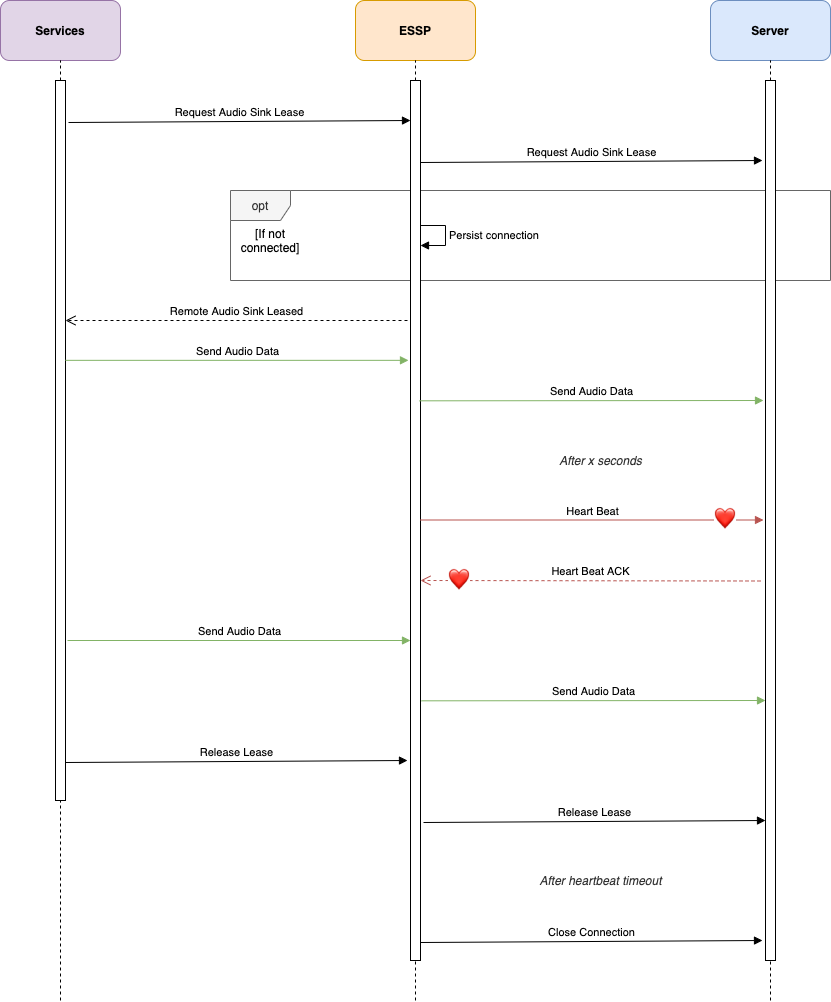

The diagram above was exported from draw.io. Its source (the exported page's mxGraphModel, read from the mxfile embedded in the PNG):
<mxGraphModel dx="1298" dy="3017" grid="1" gridSize="10" guides="1" tooltips="1" connect="1" arrows="1" fold="1" page="1" pageScale="1" pageWidth="850" pageHeight="1100" math="0" shadow="0">
  <root>
    <mxCell id="0" />
    <mxCell id="1" parent="0" />
    <mxCell id="2" value="" style="group" vertex="1" connectable="0" parent="1">
      <mxGeometry x="10" y="-1400" width="830" height="1000" as="geometry" />
    </mxCell>
    <mxCell id="3" value="opt" style="shape=umlFrame;whiteSpace=wrap;html=1;fillColor=#f5f5f5;strokeColor=#666666;fontColor=#333333;" vertex="1" parent="2">
      <mxGeometry x="230" y="190" width="600" height="90" as="geometry" />
    </mxCell>
    <mxCell id="4" value="&lt;b&gt;ESSP&lt;/b&gt;" style="rounded=1;whiteSpace=wrap;html=1;fillColor=#ffe6cc;strokeColor=#d79b00;" vertex="1" parent="2">
      <mxGeometry x="355" width="120" height="60" as="geometry" />
    </mxCell>
    <mxCell id="5" value="" style="endArrow=none;dashed=1;html=1;entryX=0.5;entryY=1;entryDx=0;entryDy=0;" edge="1" parent="2" source="6" target="4">
      <mxGeometry width="50" height="50" relative="1" as="geometry">
        <mxPoint x="415" y="960" as="sourcePoint" />
        <mxPoint x="895" y="240" as="targetPoint" />
      </mxGeometry>
    </mxCell>
    <mxCell id="6" value="" style="html=1;points=[];perimeter=orthogonalPerimeter;" vertex="1" parent="2">
      <mxGeometry x="410" y="80" width="10" height="880" as="geometry" />
    </mxCell>
    <mxCell id="7" value="" style="endArrow=none;dashed=1;html=1;entryX=0.5;entryY=1;entryDx=0;entryDy=0;" edge="1" parent="2" target="6">
      <mxGeometry width="50" height="50" relative="1" as="geometry">
        <mxPoint x="415" y="1000" as="sourcePoint" />
        <mxPoint x="415" y="60" as="targetPoint" />
      </mxGeometry>
    </mxCell>
    <mxCell id="8" value="&lt;b&gt;Services&lt;/b&gt;" style="rounded=1;whiteSpace=wrap;html=1;fillColor=#e1d5e7;strokeColor=#9673a6;" vertex="1" parent="2">
      <mxGeometry width="120" height="60" as="geometry" />
    </mxCell>
    <mxCell id="9" value="" style="endArrow=none;dashed=1;html=1;entryX=0.5;entryY=1;entryDx=0;entryDy=0;" edge="1" parent="2" source="12" target="8">
      <mxGeometry width="50" height="50" relative="1" as="geometry">
        <mxPoint x="60" y="960" as="sourcePoint" />
        <mxPoint x="540" y="240" as="targetPoint" />
      </mxGeometry>
    </mxCell>
    <mxCell id="10" value="&lt;b&gt;Server&lt;/b&gt;" style="rounded=1;whiteSpace=wrap;html=1;fillColor=#dae8fc;strokeColor=#6c8ebf;" vertex="1" parent="2">
      <mxGeometry x="710" width="120" height="60" as="geometry" />
    </mxCell>
    <mxCell id="11" value="" style="endArrow=none;dashed=1;html=1;entryX=0.5;entryY=1;entryDx=0;entryDy=0;" edge="1" parent="2" source="14" target="10">
      <mxGeometry width="50" height="50" relative="1" as="geometry">
        <mxPoint x="770" y="960" as="sourcePoint" />
        <mxPoint x="1250" y="240" as="targetPoint" />
      </mxGeometry>
    </mxCell>
    <mxCell id="12" value="" style="html=1;points=[];perimeter=orthogonalPerimeter;" vertex="1" parent="2">
      <mxGeometry x="55" y="80" width="10" height="720" as="geometry" />
    </mxCell>
    <mxCell id="13" value="" style="endArrow=none;dashed=1;html=1;entryX=0.5;entryY=1;entryDx=0;entryDy=0;" edge="1" parent="2" target="12">
      <mxGeometry width="50" height="50" relative="1" as="geometry">
        <mxPoint x="60" y="1000" as="sourcePoint" />
        <mxPoint x="60" y="60" as="targetPoint" />
      </mxGeometry>
    </mxCell>
    <mxCell id="14" value="" style="html=1;points=[];perimeter=orthogonalPerimeter;" vertex="1" parent="2">
      <mxGeometry x="765" y="80" width="10" height="880" as="geometry" />
    </mxCell>
    <mxCell id="15" value="" style="endArrow=none;dashed=1;html=1;entryX=0.5;entryY=1;entryDx=0;entryDy=0;" edge="1" parent="2" target="14">
      <mxGeometry width="50" height="50" relative="1" as="geometry">
        <mxPoint x="770" y="1000" as="sourcePoint" />
        <mxPoint x="770" y="60" as="targetPoint" />
      </mxGeometry>
    </mxCell>
    <mxCell id="16" value="Request Audio Sink Lease" style="html=1;verticalAlign=bottom;endArrow=block;" edge="1" parent="2">
      <mxGeometry width="80" relative="1" as="geometry">
        <mxPoint x="68" y="122" as="sourcePoint" />
        <mxPoint x="410" y="120" as="targetPoint" />
      </mxGeometry>
    </mxCell>
    <mxCell id="17" value="[If not connected]" style="text;html=1;strokeColor=none;fillColor=none;align=center;verticalAlign=middle;whiteSpace=wrap;rounded=0;" vertex="1" parent="2">
      <mxGeometry x="240" y="230" width="60" height="20" as="geometry" />
    </mxCell>
    <mxCell id="18" value="Request Audio Sink Lease" style="html=1;verticalAlign=bottom;endArrow=block;" edge="1" parent="2">
      <mxGeometry width="80" relative="1" as="geometry">
        <mxPoint x="420" y="162" as="sourcePoint" />
        <mxPoint x="762" y="160" as="targetPoint" />
      </mxGeometry>
    </mxCell>
    <mxCell id="19" value="Remote Audio Sink Leased" style="html=1;verticalAlign=bottom;endArrow=open;dashed=1;endSize=8;" edge="1" parent="2">
      <mxGeometry relative="1" as="geometry">
        <mxPoint x="407" y="320" as="sourcePoint" />
        <mxPoint x="65" y="320" as="targetPoint" />
      </mxGeometry>
    </mxCell>
    <mxCell id="20" value="Send Audio Data" style="html=1;verticalAlign=bottom;endArrow=block;entryX=-0.2;entryY=0.318;entryDx=0;entryDy=0;entryPerimeter=0;fillColor=#d5e8d4;strokeColor=#82b366;" edge="1" parent="2" source="12" target="6">
      <mxGeometry width="80" relative="1" as="geometry">
        <mxPoint x="65" y="400" as="sourcePoint" />
        <mxPoint x="145" y="400" as="targetPoint" />
      </mxGeometry>
    </mxCell>
    <mxCell id="21" value="Send Audio Data" style="html=1;verticalAlign=bottom;endArrow=block;exitX=0.9;exitY=0.364;exitDx=0;exitDy=0;exitPerimeter=0;fillColor=#d5e8d4;strokeColor=#82b366;" edge="1" parent="2" source="6">
      <mxGeometry width="80" relative="1" as="geometry">
        <mxPoint x="430" y="400" as="sourcePoint" />
        <mxPoint x="763" y="400" as="targetPoint" />
      </mxGeometry>
    </mxCell>
    <mxCell id="22" value="Persist connection" style="edgeStyle=orthogonalEdgeStyle;html=1;align=left;spacingLeft=2;endArrow=block;rounded=0;" edge="1" parent="2">
      <mxGeometry relative="1" as="geometry">
        <mxPoint x="420" y="225" as="sourcePoint" />
        <Array as="points">
          <mxPoint x="445" y="225" />
        </Array>
        <mxPoint x="420" y="245" as="targetPoint" />
      </mxGeometry>
    </mxCell>
    <mxCell id="23" value="Heart Beat" style="html=1;verticalAlign=bottom;endArrow=block;entryX=-0.2;entryY=0.318;entryDx=0;entryDy=0;entryPerimeter=0;fillColor=#f8cecc;strokeColor=#b85450;" edge="1" parent="2">
      <mxGeometry width="80" relative="1" as="geometry">
        <mxPoint x="420" y="519.5" as="sourcePoint" />
        <mxPoint x="763" y="519.5" as="targetPoint" />
      </mxGeometry>
    </mxCell>
    <mxCell id="24" value="&lt;a href=&quot;https://emojipedia.org/red-heart/&quot; style=&quot;color: rgb(102 , 0 , 153) ; cursor: pointer ; font-family: &amp;#34;helvetica&amp;#34; , &amp;#34;arial&amp;#34; , sans-serif ; font-size: small ; text-align: left&quot;&gt;&lt;h3 class=&quot;LC20lb DKV0Md&quot; style=&quot;font-size: 20px ; font-weight: normal ; margin: 0px 0px 3px ; padding: 4px 0px 0px ; display: inline-block ; line-height: 1.3&quot;&gt;❤&lt;/h3&gt;&lt;/a&gt;" style="edgeLabel;html=1;align=center;verticalAlign=middle;resizable=0;points=[];" vertex="1" connectable="0" parent="23">
      <mxGeometry x="0.7668" y="1" relative="1" as="geometry">
        <mxPoint as="offset" />
      </mxGeometry>
    </mxCell>
    <mxCell id="25" value="Heart Beat ACK" style="html=1;verticalAlign=bottom;endArrow=open;dashed=1;endSize=8;fillColor=#f8cecc;strokeColor=#b85450;" edge="1" parent="2">
      <mxGeometry relative="1" as="geometry">
        <mxPoint x="760" y="580.5" as="sourcePoint" />
        <mxPoint x="420" y="580" as="targetPoint" />
      </mxGeometry>
    </mxCell>
    <mxCell id="26" value="&lt;a href=&quot;https://emojipedia.org/red-heart/&quot; style=&quot;color: rgb(102 , 0 , 153) ; cursor: pointer ; font-family: &amp;#34;helvetica&amp;#34; , &amp;#34;arial&amp;#34; , sans-serif ; font-size: small ; text-align: left&quot;&gt;&lt;h3 class=&quot;LC20lb DKV0Md&quot; style=&quot;font-size: 20px ; font-weight: normal ; margin: 0px 0px 3px ; padding: 4px 0px 0px ; display: inline-block ; line-height: 1.3&quot;&gt;❤&lt;/h3&gt;&lt;/a&gt;" style="edgeLabel;html=1;align=center;verticalAlign=middle;resizable=0;points=[];" vertex="1" connectable="0" parent="25">
      <mxGeometry x="0.7824" y="-1" relative="1" as="geometry">
        <mxPoint as="offset" />
      </mxGeometry>
    </mxCell>
    <mxCell id="27" value="&lt;i&gt;&lt;font color=&quot;#333333&quot;&gt;After x seconds&lt;/font&gt;&lt;/i&gt;" style="text;html=1;align=center;verticalAlign=middle;resizable=0;points=[];autosize=1;" vertex="1" parent="2">
      <mxGeometry x="550" y="450" width="100" height="20" as="geometry" />
    </mxCell>
    <mxCell id="28" value="Send Audio Data" style="html=1;verticalAlign=bottom;endArrow=block;entryX=-0.2;entryY=0.318;entryDx=0;entryDy=0;entryPerimeter=0;fillColor=#d5e8d4;strokeColor=#82b366;" edge="1" parent="2">
      <mxGeometry width="80" relative="1" as="geometry">
        <mxPoint x="67" y="640.0000000000001" as="sourcePoint" />
        <mxPoint x="410" y="640.0000000000001" as="targetPoint" />
      </mxGeometry>
    </mxCell>
    <mxCell id="29" value="Send Audio Data" style="html=1;verticalAlign=bottom;endArrow=block;exitX=0.9;exitY=0.364;exitDx=0;exitDy=0;exitPerimeter=0;fillColor=#d5e8d4;strokeColor=#82b366;" edge="1" parent="2">
      <mxGeometry width="80" relative="1" as="geometry">
        <mxPoint x="421" y="700.3199999999999" as="sourcePoint" />
        <mxPoint x="765" y="700" as="targetPoint" />
      </mxGeometry>
    </mxCell>
    <mxCell id="30" value="Release Lease" style="html=1;verticalAlign=bottom;endArrow=block;" edge="1" parent="2">
      <mxGeometry width="80" relative="1" as="geometry">
        <mxPoint x="65" y="762" as="sourcePoint" />
        <mxPoint x="407" y="760" as="targetPoint" />
      </mxGeometry>
    </mxCell>
    <mxCell id="31" value="&lt;i&gt;&lt;font color=&quot;#333333&quot;&gt;After heartbeat timeout&lt;/font&gt;&lt;/i&gt;" style="text;html=1;align=center;verticalAlign=middle;resizable=0;points=[];autosize=1;" vertex="1" parent="2">
      <mxGeometry x="530" y="870" width="140" height="20" as="geometry" />
    </mxCell>
    <mxCell id="32" value="Close Connection" style="html=1;verticalAlign=bottom;endArrow=block;" edge="1" parent="2">
      <mxGeometry width="80" relative="1" as="geometry">
        <mxPoint x="420" y="942" as="sourcePoint" />
        <mxPoint x="762" y="940" as="targetPoint" />
      </mxGeometry>
    </mxCell>
    <mxCell id="33" value="Release Lease" style="html=1;verticalAlign=bottom;endArrow=block;" edge="1" parent="2">
      <mxGeometry width="80" relative="1" as="geometry">
        <mxPoint x="423" y="822" as="sourcePoint" />
        <mxPoint x="765" y="820" as="targetPoint" />
      </mxGeometry>
    </mxCell>
  </root>
</mxGraphModel>